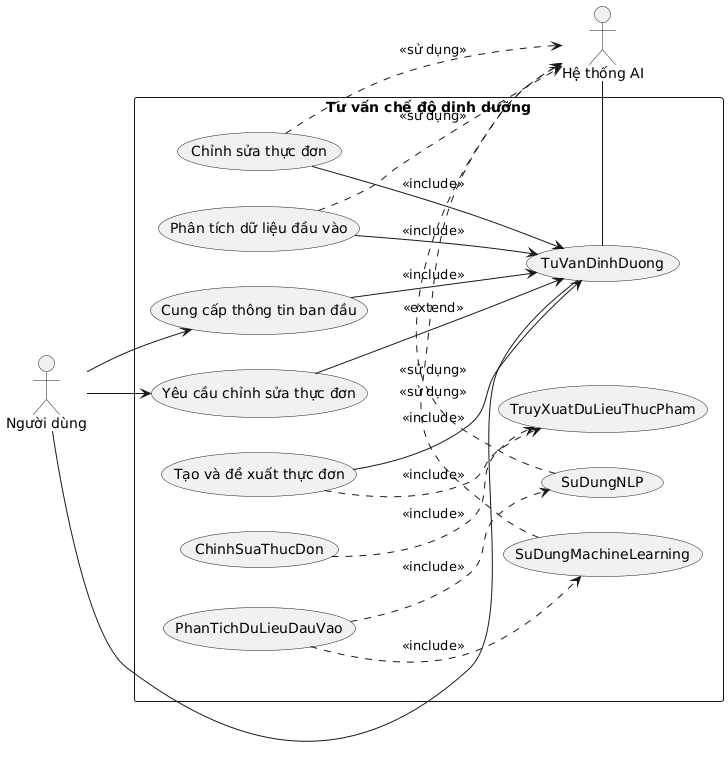

The diagram above was rendered by PlantUML. Its source (embedded in the PNG):
@startuml
left to right direction
actor "Người dùng" as User
actor "Hệ thống AI" as AI_System

rectangle "Tư vấn chế độ dinh dưỡng" {
    usecase TuVanDinhDuong as "TuVanDinhDuong"

    User --> (Cung cấp thông tin ban đầu)
    (Cung cấp thông tin ban đầu) --> TuVanDinhDuong : <<include>>

    (Phân tích dữ liệu đầu vào) .> AI_System : <<sử dụng>>
    (Phân tích dữ liệu đầu vào) --> TuVanDinhDuong : <<include>>

    (Tạo và đề xuất thực đơn) --> TuVanDinhDuong : <<include>>

    User --> (Yêu cầu chỉnh sửa thực đơn)
    (Yêu cầu chỉnh sửa thực đơn) --> TuVanDinhDuong : <<extend>>

    (Chỉnh sửa thực đơn) .> AI_System : <<sử dụng>>
    (Chỉnh sửa thực đơn) --> TuVanDinhDuong : <<include>>

    (SuDungNLP) .> AI_System : <<sử dụng>>
    (SuDungMachineLearning) .> AI_System : <<sử dụng>>
    (TruyXuatDuLieuThucPham)

    (PhanTichDuLieuDauVao) ..> (SuDungNLP) : <<include>>
    (PhanTichDuLieuDauVao) ..> (SuDungMachineLearning) : <<include>>
    (Tạo và đề xuất thực đơn) ..> (TruyXuatDuLieuThucPham) : <<include>>
    (ChinhSuaThucDon) ..> (TruyXuatDuLieuThucPham) : <<include>>
}

User -- TuVanDinhDuong
AI_System -- TuVanDinhDuong
@enduml